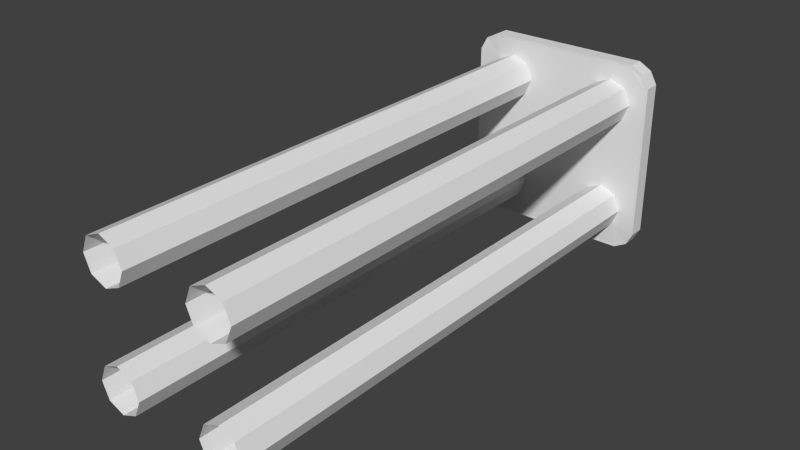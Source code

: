 # Source: pillarlevel.blend  (saved by Blender 2.62.0; exported with 4.5.12 LTS)
import bpy
from mathutils import Matrix  # noqa: F401  (used for matrix-valued properties, if any)

bpy.ops.wm.read_factory_settings(use_empty=True)
scene = bpy.context.scene
scene.name = 'Scene'

# ---- collections
col_collection_1 = bpy.data.collections.new('Collection 1'); scene.collection.children.link(col_collection_1)

# ---- materials (node trees are filled in below, after node groups)
mat_material = bpy.data.materials.new('Material')
mat_material.alpha_threshold = 0.0
mat_material.use_transparent_shadow = False
mat_material.roughness = 0.5
mat_material.line_color = (0.0, 0.0, 0.0, 1.0)

# ---- material node trees

# ---- world
world_world = bpy.data.worlds.new('World'); scene.world = world_world
world_world.color = (0.05088, 0.05088, 0.05088)
world_world.use_sun_shadow = False
world_world.sun_shadow_jitter_overblur = 0.0
world_world.cycles.sampling_method = 'MANUAL'
world_world.cycles.sample_map_resolution = 256

# ---- meshes
me_cube = bpy.data.meshes.new('Cube')
me_cube.from_pydata([(-16.18, -1.957, 16.28), (-16.18, -1.957, -16.28), (16.38, -1.957, -16.28), (16.38, -1.957, 16.28), (-16.18, -0.09655, 16.28), (-16.18, -0.09655, -16.28), (16.38, -0.09654, -16.28), (16.38, -0.09654, 16.28), (-13.9, -2.027, 17.5), (-10.4, -2.027, 17.5), (-6.9, -2.027, 17.5), (-3.4, -2.027, 17.5), (0.09958, -2.027, 17.5), (3.6, -2.027, 17.5), (7.1, -2.027, 17.5), (10.6, -2.027, 17.5), (14.1, -2.027, 17.5), (-13.9, -2.027, -17.5), (-10.4, -2.027, -17.5), (-6.9, -2.027, -17.5), (-3.4, -2.027, -17.5), (0.09958, -2.027, -17.5), (3.6, -2.027, -17.5), (7.1, -2.027, -17.5), (10.6, -2.027, -17.5), (14.1, -2.027, -17.5), (-13.9, -0.02699, 17.5), (-10.4, -0.02699, 17.5), (-6.9, -0.02699, 17.5), (-3.4, -0.02699, 17.5), (0.09958, -0.02699, 17.5), (3.6, -0.02699, 17.5), (7.1, -0.02699, 17.5), (10.6, -0.02699, 17.5), (14.1, -0.02699, 17.5), (-13.9, -0.02699, -17.5), (-10.4, -0.02699, -17.5), (-6.9, -0.02699, -17.5), (-3.4, -0.02699, -17.5), (0.09959, -0.02699, -17.5), (3.6, -0.02698, -17.5), (7.1, -0.02698, -17.5), (10.6, -0.02698, -17.5), (14.1, -0.02698, -17.5), (-17.4, -2.027, 14.0), (-17.4, -2.027, 10.5), (-17.4, -2.027, 7.0), (-17.4, -2.027, 3.5), (-17.4, -2.027, 4.527e-06), (-17.4, -2.027, -3.5), (-17.4, -2.027, -7.0), (-17.4, -2.027, -10.5), (-17.4, -2.027, -14.0), (17.6, -2.027, -14.0), (17.6, -2.027, -10.5), (17.6, -2.027, -7.0), (17.6, -2.027, -3.5), (17.6, -2.027, 9.743e-06), (17.6, -2.027, 3.5), (17.6, -2.027, 7.0), (17.6, -2.027, 10.5), (17.6, -2.027, 14.0), (-17.4, -0.02699, 14.0), (-17.4, -0.02699, 10.5), (-17.4, -0.02699, 7.0), (-17.4, -0.02699, 3.5), (-17.4, -0.02699, -4.755e-06), (-17.4, -0.02699, -3.5), (-17.4, -0.02699, -7.0), (-17.4, -0.02699, -10.5), (-17.4, -0.02699, -14.0), (17.6, -0.02698, -14.0), (17.6, -0.02698, -10.5), (17.6, -0.02698, -7.0), (17.6, -0.02698, -3.5), (17.6, -0.02698, 8.284e-06), (17.6, -0.02698, 3.5), (17.6, -0.02698, 7.0), (17.6, -0.02698, 10.5), (17.6, -0.02699, 14.0), (-13.9, -2.027, 14.0), (-13.9, -2.027, 10.5), (-13.9, -2.027, 7.0), (-13.9, -2.027, 3.5), (-13.9, -2.027, 5.049e-06), (-13.9, -2.027, -3.5), (-13.9, -2.027, -7.0), (-13.9, -2.027, -10.5), (-13.9, -2.027, -14.0), (-10.4, -2.027, 14.0), (-10.4, -2.027, 10.5), (-10.4, -2.027, 7.0), (-10.4, -2.027, 3.5), (-10.4, -2.027, 5.049e-06), (-10.4, -2.027, -3.5), (-10.4, -2.027, -7.0), (-10.4, -2.027, -10.5), (-10.4, -2.027, -14.0), (-6.9, -2.027, 14.0), (-6.9, -2.027, 10.5), (-6.9, -2.027, 7.0), (-6.9, -2.027, 3.5), (-6.9, -2.027, 5.57e-06), (-6.9, -2.027, -3.5), (-6.9, -2.027, -7.0), (-6.9, -2.027, -10.5), (-6.9, -2.027, -14.0), (-3.4, -2.027, 14.0), (-3.4, -2.027, 10.5), (-3.4, -2.027, 7.0), (-3.4, -2.027, 3.5), (-3.4, -2.027, 6.092e-06), (-3.4, -2.027, -3.5), (-3.4, -2.027, -7.0), (-3.4, -2.027, -10.5), (-3.4, -2.027, -14.0), (0.09958, -2.027, 14.0), (0.09958, -2.027, 10.5), (0.09958, -2.027, 7.0), (0.09958, -2.027, 3.5), (0.09958, -2.027, 7.135e-06), (0.09958, -2.027, -3.5), (0.09958, -2.027, -7.0), (0.09958, -2.027, -10.5), (0.09958, -2.027, -14.0), (3.6, -2.027, 14.0), (3.6, -2.027, 10.5), (3.6, -2.027, 7.0), (3.6, -2.027, 3.5), (3.6, -2.027, 8.178e-06), (3.6, -2.027, -3.5), (3.6, -2.027, -7.0), (3.6, -2.027, -10.5), (3.6, -2.027, -14.0), (7.1, -2.027, 14.0), (7.1, -2.027, 10.5), (7.1, -2.027, 7.0), (7.1, -2.027, 3.5), (7.1, -2.027, 8.178e-06), (7.1, -2.027, -3.5), (7.1, -2.027, -7.0), (7.1, -2.027, -10.5), (7.1, -2.027, -14.0), (10.6, -2.027, 14.0), (10.6, -2.027, 10.5), (10.6, -2.027, 7.0), (10.6, -2.027, 3.5), (10.6, -2.027, 8.178e-06), (10.6, -2.027, -3.5), (10.6, -2.027, -7.0), (10.6, -2.027, -10.5), (10.6, -2.027, -14.0), (14.1, -2.027, 14.0), (14.1, -2.027, 10.5), (14.1, -2.027, 7.0), (14.1, -2.027, 3.5), (14.1, -2.027, 8.699e-06), (14.1, -2.027, -3.5), (14.1, -2.027, -7.0), (14.1, -2.027, -10.5), (14.1, -2.027, -14.0), (-13.9, -0.02699, 14.0), (-13.9, -0.02699, 10.5), (-13.9, -0.02699, 7.0), (-13.9, -0.02699, 3.5), (-13.9, -0.02699, -3.19e-06), (-13.9, -0.02699, -3.5), (-13.9, -0.02699, -7.0), (-13.9, -0.02699, -10.5), (-13.9, -0.02699, -14.0), (-10.4, -0.02699, 14.0), (-10.4, -0.02699, 10.5), (-10.4, -0.02699, 7.0), (-10.4, -0.02699, 3.5), (-10.4, -0.02699, -2.669e-06), (-10.4, -0.02699, -3.5), (-10.4, -0.02699, -7.0), (-10.4, -0.02699, -10.5), (-10.4, -0.02699, -14.0), (-6.9, -0.02699, 14.0), (-6.9, -0.02699, 10.5), (-6.9, -0.02699, 7.0), (-6.9, -0.02699, 3.5), (-6.9, -0.02699, -6.105e-08), (-6.9, -0.02699, -3.5), (-6.9, -0.02699, -7.0), (-6.9, -0.02699, -10.5), (-6.9, -0.02699, -14.0), (-3.4, -0.02699, 14.0), (-3.4, -0.02699, 10.5), (-3.4, -0.02699, 7.0), (-3.4, -0.02699, 3.5), (-3.4, -0.02699, 9.82e-07), (-3.4, -0.02699, -3.5), (-3.4, -0.02699, -7.0), (-3.4, -0.02699, -10.5), (-3.4, -0.02699, -14.0), (0.09958, -0.02699, 14.0), (0.09958, -0.02699, 10.5), (0.09958, -0.02699, 7.0), (0.09958, -0.02699, 3.5), (0.09959, -0.02699, 2.025e-06), (0.09959, -0.02699, -3.5), (0.09959, -0.02699, -7.0), (0.09959, -0.02699, -10.5), (0.09959, -0.02699, -14.0), (3.6, -0.02699, 14.0), (3.6, -0.02699, 10.5), (3.6, -0.02699, 7.0), (3.6, -0.02699, -7.0), (3.6, -0.02699, -10.5), (3.6, -0.02699, -14.0), (7.1, -0.02699, 14.0), (7.1, -0.02699, 10.5), (7.1, -0.02699, 7.0), (7.1, -0.02699, -7.0), (7.1, -0.02698, -10.5), (7.1, -0.02698, -14.0), (10.6, -0.02699, 14.0), (10.6, -0.02699, 10.5), (10.6, -0.02699, 7.0), (10.6, -0.02698, -7.0), (10.6, -0.02698, -10.5), (10.6, -0.02698, -14.0), (14.1, -0.02699, 14.0), (14.1, -0.02699, 10.5), (14.1, -0.02699, 7.0), (14.1, -0.02698, 3.5), (14.1, -0.02698, 6.719e-06), (14.1, -0.02698, -3.5), (14.1, -0.02698, -7.0), (14.1, -0.02698, -10.5), (14.1, -0.02698, -14.0), (18.18, 0.005949, 14.46), (18.18, 0.005949, 10.85), (18.18, 0.00595, 7.231), (18.18, 0.00595, 3.615), (18.18, 0.005951, 8.41e-06), (18.18, 0.005951, -3.615), (18.18, 0.005951, -7.231), (18.18, 0.005952, -10.85), (18.18, 0.005952, -14.46), (-17.98, 0.005944, -14.46), (-17.98, 0.005944, -10.85), (-17.98, 0.005944, -7.231), (-17.98, 0.005943, -3.615), (-17.98, 0.005943, -5.058e-06), (-17.98, 0.005942, 3.615), (-17.98, 0.005942, 7.231), (-17.98, 0.005942, 10.85), (-17.98, 0.005941, 14.46), (18.18, -2.06, 14.46), (18.18, -2.06, 10.85), (18.18, -2.06, 7.231), (18.18, -2.06, 3.615), (18.18, -2.06, 9.917e-06), (18.18, -2.06, -3.615), (18.18, -2.06, -7.231), (18.18, -2.06, -10.85), (18.18, -2.06, -14.46), (-17.98, -2.06, -14.46), (-17.98, -2.06, -10.85), (-17.98, -2.06, -7.231), (-17.98, -2.06, -3.615), (-17.98, -2.06, 4.53e-06), (-17.98, -2.06, 3.615), (-17.98, -2.06, 7.231), (-17.98, -2.06, 10.85), (-17.98, -2.06, 14.46), (14.56, 0.005952, -18.08), (10.95, 0.005951, -18.08), (7.33, 0.00595, -18.08), (3.715, 0.005949, -18.08), (0.09959, 0.005949, -18.08), (-3.516, 0.005948, -18.08), (-7.131, 0.005947, -18.08), (-10.75, 0.005946, -18.08), (-14.36, 0.005946, -18.08), (14.56, 0.005948, 18.08), (10.95, 0.005947, 18.08), (7.33, 0.005947, 18.08), (3.715, 0.005946, 18.08), (0.09958, 0.005945, 18.08), (-3.516, 0.005944, 18.08), (-7.131, 0.005943, 18.08), (-10.75, 0.005942, 18.08), (-14.36, 0.005942, 18.08), (14.56, -2.06, -18.08), (10.95, -2.06, -18.08), (7.33, -2.06, -18.08), (3.715, -2.06, -18.08), (0.09958, -2.06, -18.08), (-3.516, -2.06, -18.08), (-7.131, -2.06, -18.08), (-10.75, -2.06, -18.08), (-14.36, -2.06, -18.08), (14.56, -2.06, 18.08), (10.95, -2.06, 18.08), (7.33, -2.06, 18.08), (3.715, -2.06, 18.08), (0.09958, -2.06, 18.08), (-3.516, -2.06, 18.08), (-7.131, -2.06, 18.08), (-10.75, -2.06, 18.08), (-14.36, -2.06, 18.08), (16.92, -0.0659, 16.82), (16.92, -0.0659, -16.82), (-16.72, -0.0659, -16.82), (-16.72, -0.06591, 16.82), (16.92, -1.988, 16.82), (16.92, -1.988, -16.82), (-16.72, -1.988, -16.82), (-16.72, -1.988, 16.82), (-16.72, 0.7523, 16.82), (-14.36, 0.8242, 18.08), (-10.75, 0.8242, 18.08), (-7.131, 0.8242, 18.08), (-3.516, 0.8242, 18.08), (0.09958, 0.8242, 18.08), (3.715, 0.8242, 18.08), (7.33, 0.8242, 18.08), (10.95, 0.8242, 18.08), (14.56, 0.8242, 18.08), (16.92, 0.7523, 16.82), (-16.72, 0.7523, -16.82), (-14.36, 0.8242, -18.08), (-10.75, 0.8242, -18.08), (-7.131, 0.8242, -18.08), (-3.516, 0.8242, -18.08), (0.09959, 0.8242, -18.08), (3.715, 0.8242, -18.08), (7.33, 0.8242, -18.08), (10.95, 0.8242, -18.08), (14.56, 0.8242, -18.08), (16.92, 0.7523, -16.82), (-17.98, 0.8242, 14.46), (-17.98, 0.8242, 10.85), (-17.98, 0.8242, 7.231), (-17.98, 0.8242, 3.615), (-17.98, 0.8242, -5.009e-06), (-17.98, 0.8242, -3.615), (-17.98, 0.8242, -7.231), (-17.98, 0.8242, -10.85), (-17.98, 0.8242, -14.46), (18.18, 0.8242, -14.46), (18.18, 0.8242, -10.85), (18.18, 0.8242, -7.231), (18.18, 0.8242, -3.615), (18.18, 0.8242, 8.459e-06), (18.18, 0.8242, 3.615), (18.18, 0.8242, 7.231), (18.18, 0.8242, 10.85), (18.18, 0.8242, 14.46), (16.38, 0.7217, 16.28), (17.6, 0.7913, 14.0), (17.6, 0.7913, 10.5), (17.6, 0.7913, 7.0), (17.6, 0.7913, 3.5), (17.6, 0.7913, 8.332e-06), (17.6, 0.7913, -3.5), (17.6, 0.7913, -7.0), (17.6, 0.7913, -10.5), (17.6, 0.7913, -14.0), (16.38, 0.7217, -16.28), (-16.18, 0.7217, -16.28), (-17.4, 0.7913, -14.0), (-17.4, 0.7913, -10.5), (-17.4, 0.7913, -7.0), (-17.4, 0.7913, -3.5), (-17.4, 0.7913, -4.707e-06), (-17.4, 0.7913, 3.5), (-17.4, 0.7912, 7.0), (-17.4, 0.7912, 10.5), (-17.4, 0.7912, 14.0), (-16.18, 0.7217, 16.28), (14.1, 0.7913, -17.5), (10.6, 0.7913, -17.5), (7.1, 0.7913, -17.5), (3.6, 0.7913, -17.5), (0.09959, 0.7913, -17.5), (-3.4, 0.7913, -17.5), (-6.9, 0.7913, -17.5), (-10.4, 0.7913, -17.5), (-13.9, 0.7913, -17.5), (14.1, 0.7913, 17.5), (10.6, 0.7913, 17.5), (7.1, 0.7913, 17.5), (3.6, 0.7913, 17.5), (0.09958, 0.7913, 17.5), (-3.4, 0.7913, 17.5), (-6.9, 0.7913, 17.5), (-10.4, 0.7913, 17.5), (-13.9, 0.7912, 17.5), (10.6, -97.81, 14.7), (7.63, -97.81, 13.47), (6.4, -97.81, 10.5), (7.63, -97.81, 7.53), (10.6, -97.81, 6.3), (13.57, -97.81, 7.53), (14.8, -97.81, 10.5), (13.57, -97.81, 13.47), (10.6, -1.444, 14.7), (7.63, -1.444, 13.47), (6.4, -1.444, 10.5), (7.63, -1.444, 7.53), (10.6, -1.444, 6.3), (13.57, -1.444, 7.53), (14.8, -1.444, 10.5), (13.57, -1.444, 13.47), (-7.431, -1.444, 13.47), (-6.2, -1.444, 10.5), (-7.431, -1.444, 7.53), (-10.4, -1.444, 6.3), (-13.37, -1.444, 7.53), (-14.6, -1.444, 10.5), (-13.37, -1.444, 13.47), (-10.4, -1.444, 14.7), (-7.431, -97.81, 13.47), (-6.2, -97.81, 10.5), (-7.431, -97.81, 7.53), (-10.4, -97.81, 6.3), (-13.37, -97.81, 7.53), (-14.6, -97.81, 10.5), (-13.37, -97.81, 13.47), (-10.4, -97.81, 14.7), (-10.4, -97.81, -6.3), (-13.37, -97.81, -7.53), (-14.6, -97.81, -10.5), (-13.37, -97.81, -13.47), (-10.4, -97.81, -14.7), (-7.431, -97.81, -13.47), (-6.2, -97.81, -10.5), (-7.431, -97.81, -7.53), (-10.4, -1.444, -6.3), (-13.37, -1.444, -7.53), (-14.6, -1.444, -10.5), (-13.37, -1.444, -13.47), (-10.4, -1.444, -14.7), (-7.431, -1.444, -13.47), (-6.2, -1.444, -10.5), (-7.431, -1.444, -7.53), (13.57, -1.444, -7.53), (14.8, -1.444, -10.5), (13.57, -1.444, -13.47), (10.6, -1.444, -14.7), (7.63, -1.444, -13.47), (6.4, -1.444, -10.5), (7.63, -1.444, -7.53), (10.6, -1.444, -6.3), (13.57, -97.81, -7.53), (14.8, -97.81, -10.5), (13.57, -97.81, -13.47), (10.6, -97.81, -14.7), (7.63, -97.81, -13.47), (6.4, -97.81, -10.5), (7.63, -97.81, -7.53), (10.6, -97.81, -6.3), (13.83, 0.002671, -6.726), (13.83, 0.002671, -3.363), (13.83, 0.002671, 6.644e-06), (13.83, 0.00267, 3.363), (13.83, 0.00267, 6.726), (10.59, 0.002671, -6.726), (10.59, 0.00267, -3.363), (10.59, 0.00267, 5.641e-06), (10.59, 0.00267, 3.363), (10.59, 0.002669, 6.726), (7.1, 0.00267, -6.726), (7.1, 0.00267, -3.363), (7.1, 0.002669, 4.639e-06), (7.1, 0.002669, 3.363), (7.1, 0.002668, 6.726), (3.737, 0.002669, -6.726), (3.737, 0.002669, -3.363), (3.737, 0.002668, 3.136e-06), (3.737, 0.002668, 3.363), (3.737, 0.002668, 6.726), (0.374, 0.002668, -6.726), (0.374, 0.002668, -3.363), (0.374, 0.002668, 2.134e-06), (0.374, 0.002667, 3.363), (0.374, 0.002667, 6.726), (10.58, -0.07462, -11.11), (11.01, -0.07462, -10.93), (11.19, -0.07462, -10.49), (11.01, -0.07462, -10.05), (10.58, -0.07462, -9.873), (10.14, -0.07462, -10.05), (9.959, -0.07462, -10.49), (10.14, -0.07462, -10.93), (10.58, 0.5424, -11.38), (11.2, 0.5424, -11.12), (11.46, 0.5424, -10.49), (11.2, 0.5424, -9.864), (10.58, 0.5424, -9.604), (9.95, 0.5424, -9.864), (9.691, 0.5424, -10.49), (9.95, 0.5424, -11.12), (10.58, -0.07462, -10.49), (10.58, 0.5424, -10.49), (-10.42, 0.5424, -10.49), (-10.42, -0.07462, -10.49), (-11.05, 0.5424, -11.12), (-11.31, 0.5424, -10.49), (-11.05, 0.5424, -9.864), (-10.42, 0.5424, -9.604), (-9.797, 0.5424, -9.864), (-9.538, 0.5424, -10.49), (-9.797, 0.5424, -11.12), (-10.42, 0.5424, -11.38), (-10.86, -0.07462, -10.93), (-11.04, -0.07462, -10.49), (-10.86, -0.07462, -10.05), (-10.42, -0.07462, -9.873), (-9.987, -0.07462, -10.05), (-9.806, -0.07462, -10.49), (-9.987, -0.07462, -10.93), (-10.42, -0.07462, -11.11), (-10.42, -0.07462, 9.897), (-9.987, -0.07462, 10.08), (-9.806, -0.07462, 10.51), (-9.987, -0.07462, 10.95), (-10.42, -0.07462, 11.13), (-10.86, -0.07462, 10.95), (-11.04, -0.07462, 10.51), (-10.86, -0.07462, 10.08), (-10.42, 0.5424, 9.628), (-9.797, 0.5424, 9.887), (-9.538, 0.5424, 10.51), (-9.797, 0.5424, 11.14), (-10.42, 0.5424, 11.4), (-11.05, 0.5424, 11.14), (-11.31, 0.5424, 10.51), (-11.05, 0.5424, 9.887), (-10.42, -0.07462, 10.51), (-10.42, 0.5424, 10.51), (10.58, 0.5424, 10.51), (10.58, -0.07462, 10.51), (9.95, 0.5424, 9.887), (9.691, 0.5424, 10.51), (9.95, 0.5424, 11.14), (10.58, 0.5424, 11.4), (11.2, 0.5424, 11.14), (11.46, 0.5424, 10.51), (11.2, 0.5424, 9.887), (10.58, 0.5424, 9.628), (10.14, -0.07462, 10.08), (9.959, -0.07462, 10.51), (10.14, -0.07462, 10.95), (10.58, -0.07462, 11.13), (11.01, -0.07462, 10.95), (11.19, -0.07462, 10.51), (11.01, -0.07462, 10.08), (10.58, -0.07462, 9.897)], [], [(17, 88, 52, 1), (88, 87, 51, 52), (87, 86, 50, 51), (86, 85, 49, 50), (85, 84, 48, 49), (84, 83, 47, 48), (83, 82, 46, 47), (82, 81, 45, 46), (81, 80, 44, 45), (0, 44, 80, 8), (18, 97, 88, 17), (97, 96, 87, 88), (96, 95, 86, 87), (95, 94, 85, 86), (94, 93, 84, 85), (93, 92, 83, 84), (92, 91, 82, 83), (91, 90, 81, 82), (90, 89, 80, 81), (89, 9, 8, 80), (19, 106, 97, 18), (106, 105, 96, 97), (105, 104, 95, 96), (104, 103, 94, 95), (103, 102, 93, 94), (102, 101, 92, 93), (101, 100, 91, 92), (100, 99, 90, 91), (99, 98, 89, 90), (98, 10, 9, 89), (20, 115, 106, 19), (115, 114, 105, 106), (114, 113, 104, 105), (113, 112, 103, 104), (112, 111, 102, 103), (111, 110, 101, 102), (110, 109, 100, 101), (109, 108, 99, 100), (108, 107, 98, 99), (107, 11, 10, 98), (21, 124, 115, 20), (124, 123, 114, 115), (123, 122, 113, 114), (122, 121, 112, 113), (121, 120, 111, 112), (120, 119, 110, 111), (119, 118, 109, 110), (118, 117, 108, 109), (117, 116, 107, 108), (116, 12, 11, 107), (22, 133, 124, 21), (133, 132, 123, 124), (132, 131, 122, 123), (131, 130, 121, 122), (130, 129, 120, 121), (129, 128, 119, 120), (128, 127, 118, 119), (127, 126, 117, 118), (126, 125, 116, 117), (125, 13, 12, 116), (23, 142, 133, 22), (142, 141, 132, 133), (141, 140, 131, 132), (140, 139, 130, 131), (139, 138, 129, 130), (138, 137, 128, 129), (137, 136, 127, 128), (136, 135, 126, 127), (135, 134, 125, 126), (134, 14, 13, 125), (24, 151, 142, 23), (151, 150, 141, 142), (150, 149, 140, 141), (149, 148, 139, 140), (148, 147, 138, 139), (147, 146, 137, 138), (146, 145, 136, 137), (145, 144, 135, 136), (144, 143, 134, 135), (143, 15, 14, 134), (25, 160, 151, 24), (160, 159, 150, 151), (159, 158, 149, 150), (158, 157, 148, 149), (157, 156, 147, 148), (156, 155, 146, 147), (155, 154, 145, 146), (154, 153, 144, 145), (153, 152, 143, 144), (152, 16, 15, 143), (2, 53, 160, 25), (53, 54, 159, 160), (54, 55, 158, 159), (55, 56, 157, 158), (56, 57, 156, 157), (57, 58, 155, 156), (58, 59, 154, 155), (59, 60, 153, 154), (60, 61, 152, 153), (61, 3, 16, 152), (26, 161, 62, 4), (161, 162, 63, 62), (162, 163, 64, 63), (163, 164, 65, 64), (164, 165, 66, 65), (165, 166, 67, 66), (166, 167, 68, 67), (167, 168, 69, 68), (168, 169, 70, 69), (169, 35, 5, 70), (27, 170, 161, 26), (170, 171, 162, 161), (171, 172, 163, 162), (172, 173, 164, 163), (173, 174, 165, 164), (174, 175, 166, 165), (175, 176, 167, 166), (176, 177, 168, 167), (177, 178, 169, 168), (178, 36, 35, 169), (28, 179, 170, 27), (179, 180, 171, 170), (180, 181, 172, 171), (181, 182, 173, 172), (182, 183, 174, 173), (183, 184, 175, 174), (184, 185, 176, 175), (185, 186, 177, 176), (186, 187, 178, 177), (187, 37, 36, 178), (29, 188, 179, 28), (188, 189, 180, 179), (189, 190, 181, 180), (190, 191, 182, 181), (191, 192, 183, 182), (192, 193, 184, 183), (193, 194, 185, 184), (194, 195, 186, 185), (195, 196, 187, 186), (196, 38, 37, 187), (30, 197, 188, 29), (197, 198, 189, 188), (198, 199, 190, 189), (199, 200, 191, 190), (200, 201, 192, 191), (201, 202, 193, 192), (202, 203, 194, 193), (203, 204, 195, 194), (204, 205, 196, 195), (205, 39, 38, 196), (31, 206, 197, 30), (206, 207, 198, 197), (207, 208, 199, 198), (209, 210, 204, 203), (210, 211, 205, 204), (211, 40, 39, 205), (32, 212, 206, 31), (212, 213, 207, 206), (213, 214, 208, 207), (215, 216, 210, 209), (216, 217, 211, 210), (217, 41, 40, 211), (33, 218, 212, 32), (218, 219, 213, 212), (219, 220, 214, 213), (221, 222, 216, 215), (222, 223, 217, 216), (223, 42, 41, 217), (34, 224, 218, 33), (224, 225, 219, 218), (225, 226, 220, 219), (230, 231, 222, 221), (231, 232, 223, 222), (232, 43, 42, 223), (7, 79, 224, 34), (79, 78, 225, 224), (78, 77, 226, 225), (77, 76, 227, 226), (76, 75, 228, 227), (75, 74, 229, 228), (74, 73, 230, 229), (73, 72, 231, 230), (72, 71, 232, 231), (71, 6, 43, 232), (3, 61, 251, 309), (61, 60, 252, 251), (60, 59, 253, 252), (59, 58, 254, 253), (58, 57, 255, 254), (57, 56, 256, 255), (56, 55, 257, 256), (55, 54, 258, 257), (54, 53, 259, 258), (53, 2, 310, 259), (1, 52, 260, 311), (52, 51, 261, 260), (51, 50, 262, 261), (50, 49, 263, 262), (49, 48, 264, 263), (48, 47, 265, 264), (47, 46, 266, 265), (46, 45, 267, 266), (45, 44, 268, 267), (44, 0, 312, 268), (2, 25, 287, 310), (25, 24, 288, 287), (24, 23, 289, 288), (23, 22, 290, 289), (22, 21, 291, 290), (21, 20, 292, 291), (20, 19, 293, 292), (19, 18, 294, 293), (18, 17, 295, 294), (17, 1, 311, 295), (16, 3, 309, 296), (15, 16, 296, 297), (14, 15, 297, 298), (13, 14, 298, 299), (12, 13, 299, 300), (11, 12, 300, 301), (10, 11, 301, 302), (9, 10, 302, 303), (8, 9, 303, 304), (0, 8, 304, 312), (307, 277, 295, 311), (277, 276, 294, 295), (276, 275, 293, 294), (275, 274, 292, 293), (274, 273, 291, 292), (273, 272, 290, 291), (272, 271, 289, 290), (271, 270, 288, 289), (270, 269, 287, 288), (269, 306, 310, 287), (312, 304, 286, 308), (304, 303, 285, 286), (303, 302, 284, 285), (302, 301, 283, 284), (301, 300, 282, 283), (300, 299, 281, 282), (299, 298, 280, 281), (298, 297, 279, 280), (297, 296, 278, 279), (296, 309, 305, 278), (308, 250, 268, 312), (250, 249, 267, 268), (249, 248, 266, 267), (248, 247, 265, 266), (247, 246, 264, 265), (246, 245, 263, 264), (245, 244, 262, 263), (244, 243, 261, 262), (243, 242, 260, 261), (242, 307, 311, 260), (306, 241, 259, 310), (241, 240, 258, 259), (240, 239, 257, 258), (239, 238, 256, 257), (238, 237, 255, 256), (237, 236, 254, 255), (236, 235, 253, 254), (235, 234, 252, 253), (234, 233, 251, 252), (233, 305, 309, 251), (308, 286, 314, 313), (286, 285, 315, 314), (285, 284, 316, 315), (284, 283, 317, 316), (283, 282, 318, 317), (282, 281, 319, 318), (281, 280, 320, 319), (280, 279, 321, 320), (279, 278, 322, 321), (278, 305, 323, 322), (277, 307, 324, 325), (276, 277, 325, 326), (275, 276, 326, 327), (274, 275, 327, 328), (273, 274, 328, 329), (272, 273, 329, 330), (271, 272, 330, 331), (270, 271, 331, 332), (269, 270, 332, 333), (306, 269, 333, 334), (250, 308, 313, 335), (249, 250, 335, 336), (248, 249, 336, 337), (247, 248, 337, 338), (246, 247, 338, 339), (245, 246, 339, 340), (244, 245, 340, 341), (243, 244, 341, 342), (242, 243, 342, 343), (307, 242, 343, 324), (241, 306, 334, 344), (240, 241, 344, 345), (239, 240, 345, 346), (238, 239, 346, 347), (237, 238, 347, 348), (236, 237, 348, 349), (235, 236, 349, 350), (234, 235, 350, 351), (233, 234, 351, 352), (305, 233, 352, 323), (79, 7, 353, 354), (78, 79, 354, 355), (77, 78, 355, 356), (76, 77, 356, 357), (75, 76, 357, 358), (74, 75, 358, 359), (73, 74, 359, 360), (72, 73, 360, 361), (71, 72, 361, 362), (6, 71, 362, 363), (70, 5, 364, 365), (69, 70, 365, 366), (68, 69, 366, 367), (67, 68, 367, 368), (66, 67, 368, 369), (65, 66, 369, 370), (64, 65, 370, 371), (63, 64, 371, 372), (62, 63, 372, 373), (4, 62, 373, 374), (43, 6, 363, 375), (42, 43, 375, 376), (41, 42, 376, 377), (40, 41, 377, 378), (39, 40, 378, 379), (38, 39, 379, 380), (37, 38, 380, 381), (36, 37, 381, 382), (35, 36, 382, 383), (5, 35, 383, 364), (7, 34, 384, 353), (34, 33, 385, 384), (33, 32, 386, 385), (32, 31, 387, 386), (31, 30, 388, 387), (30, 29, 389, 388), (29, 28, 390, 389), (28, 27, 391, 390), (27, 26, 392, 391), (26, 4, 374, 392), (392, 374, 313, 314), (391, 392, 314, 315), (390, 391, 315, 316), (389, 390, 316, 317), (388, 389, 317, 318), (387, 388, 318, 319), (386, 387, 319, 320), (385, 386, 320, 321), (384, 385, 321, 322), (353, 384, 322, 323), (364, 383, 325, 324), (383, 382, 326, 325), (382, 381, 327, 326), (381, 380, 328, 327), (380, 379, 329, 328), (379, 378, 330, 329), (378, 377, 331, 330), (377, 376, 332, 331), (376, 375, 333, 332), (375, 363, 334, 333), (374, 373, 335, 313), (373, 372, 336, 335), (372, 371, 337, 336), (371, 370, 338, 337), (370, 369, 339, 338), (369, 368, 340, 339), (368, 367, 341, 340), (367, 366, 342, 341), (366, 365, 343, 342), (365, 364, 324, 343), (363, 362, 344, 334), (362, 361, 345, 344), (361, 360, 346, 345), (360, 359, 347, 346), (359, 358, 348, 347), (358, 357, 349, 348), (357, 356, 350, 349), (356, 355, 351, 350), (355, 354, 352, 351), (354, 353, 323, 352), (393, 401, 402, 394), (394, 402, 403, 395), (395, 403, 404, 396), (396, 404, 405, 397), (397, 405, 406, 398), (398, 406, 407, 399), (399, 407, 408, 400), (400, 408, 401, 393), (417, 409, 416, 424), (418, 410, 409, 417), (419, 411, 410, 418), (420, 412, 411, 419), (421, 413, 412, 420), (422, 414, 413, 421), (423, 415, 414, 422), (424, 416, 415, 423), (425, 433, 434, 426), (426, 434, 435, 427), (427, 435, 436, 428), (428, 436, 437, 429), (429, 437, 438, 430), (430, 438, 439, 431), (431, 439, 440, 432), (432, 440, 433, 425), (449, 441, 448, 456), (450, 442, 441, 449), (451, 443, 442, 450), (452, 444, 443, 451), (453, 445, 444, 452), (454, 446, 445, 453), (455, 447, 446, 454), (456, 448, 447, 455), (230, 221, 462, 457), (220, 226, 461, 466), (221, 215, 467, 462), (214, 220, 466, 471), (215, 209, 472, 467), (208, 214, 471, 476), (209, 203, 477, 472), (199, 208, 476, 481), (229, 230, 457, 458), (228, 229, 458, 459), (227, 228, 459, 460), (226, 227, 460, 461), (203, 202, 478, 477), (202, 201, 479, 478), (201, 200, 480, 479), (200, 199, 481, 480), (476, 475, 480, 481), (475, 474, 479, 480), (474, 473, 478, 479), (473, 472, 477, 478), (471, 470, 475, 476), (470, 469, 474, 475), (469, 468, 473, 474), (468, 467, 472, 473), (466, 465, 470, 471), (465, 464, 469, 470), (464, 463, 468, 469), (463, 462, 467, 468), (461, 460, 465, 466), (460, 459, 464, 465), (459, 458, 463, 464), (458, 457, 462, 463), (498, 482, 483), (499, 491, 490), (498, 483, 484), (499, 492, 491), (498, 484, 485), (499, 493, 492), (498, 485, 486), (499, 494, 493), (498, 486, 487), (499, 495, 494), (498, 487, 488), (499, 496, 495), (498, 488, 489), (499, 497, 496), (498, 489, 482), (499, 490, 497), (482, 490, 491, 483), (483, 491, 492, 484), (484, 492, 493, 485), (485, 493, 494, 486), (486, 494, 495, 487), (487, 495, 496, 488), (488, 496, 497, 489), (489, 497, 490, 482), (510, 502, 509, 517), (511, 503, 502, 510), (512, 504, 503, 511), (513, 505, 504, 512), (514, 506, 505, 513), (515, 507, 506, 514), (516, 508, 507, 515), (517, 509, 508, 516), (500, 509, 502), (501, 510, 517), (500, 502, 503), (501, 511, 510), (500, 503, 504), (501, 512, 511), (500, 504, 505), (501, 513, 512), (500, 505, 506), (501, 514, 513), (500, 506, 507), (501, 515, 514), (500, 507, 508), (501, 516, 515), (500, 508, 509), (501, 517, 516), (534, 518, 519), (535, 527, 526), (534, 519, 520), (535, 528, 527), (534, 520, 521), (535, 529, 528), (534, 521, 522), (535, 530, 529), (534, 522, 523), (535, 531, 530), (534, 523, 524), (535, 532, 531), (534, 524, 525), (535, 533, 532), (534, 525, 518), (535, 526, 533), (518, 526, 527, 519), (519, 527, 528, 520), (520, 528, 529, 521), (521, 529, 530, 522), (522, 530, 531, 523), (523, 531, 532, 524), (524, 532, 533, 525), (525, 533, 526, 518), (546, 538, 545, 553), (547, 539, 538, 546), (548, 540, 539, 547), (549, 541, 540, 548), (550, 542, 541, 549), (551, 543, 542, 550), (552, 544, 543, 551), (553, 545, 544, 552), (536, 545, 538), (537, 546, 553), (536, 538, 539), (537, 547, 546), (536, 539, 540), (537, 548, 547), (536, 540, 541), (537, 549, 548), (536, 541, 542), (537, 550, 549), (536, 542, 543), (537, 551, 550), (536, 543, 544), (537, 552, 551), (536, 544, 545), (537, 553, 552)])
_uv = me_cube.uv_layers.new(name='UVMap')
_uv.uv.foreach_set('vector', [-5.96e-08, 1.0, 0.0, -5.96e-08, 1.0, 0.0, 1.0, 1.0, -5.96e-08, 1.0, 0.0, -5.96e-08, 1.0, 0.0, 1.0, 1.0, -5.96e-08, 1.0, 0.0, -5.96e-08, 1.0, 0.0, 1.0, 1.0, -5.96e-08, 1.0, 0.0, -5.96e-08, 1.0, 0.0, 1.0, 1.0, -5.96e-08, 1.0, 0.0, -5.96e-08, 1.0, 0.0, 1.0, 1.0, -5.96e-08, 1.0, 0.0, -5.96e-08, 1.0, 0.0, 1.0, 1.0, -5.96e-08, 1.0, 0.0, -5.96e-08, 1.0, 0.0, 1.0, 1.0, -5.96e-08, 1.0, 0.0, -5.96e-08, 1.0, 0.0, 1.0, 1.0, -5.96e-08, 1.0, 0.0, -5.96e-08, 1.0, 0.0, 1.0, 1.0, -5.96e-08, 1.0, 0.0, -5.96e-08, 1.0, 0.0, 1.0, 1.0, -5.96e-08, 1.0, 0.0, -5.96e-08, 1.0, 0.0, 1.0, 1.0, -5.96e-08, 1.0, 0.0, -5.96e-08, 1.0, 0.0, 1.0, 1.0, -5.96e-08, 1.0, 0.0, -5.96e-08, 1.0, 0.0, 1.0, 1.0, -5.96e-08, 1.0, 0.0, -5.96e-08, 1.0, 0.0, 1.0, 1.0, -5.96e-08, 1.0, 0.0, -5.96e-08, 1.0, 0.0, 1.0, 1.0, -5.96e-08, 1.0, 0.0, -5.96e-08, 1.0, 0.0, 1.0, 1.0, -5.96e-08, 1.0, 0.0, -5.96e-08, 1.0, 0.0, 1.0, 1.0, -5.96e-08, 1.0, 0.0, -5.96e-08, 1.0, 0.0, 1.0, 1.0, -5.96e-08, 1.0, 0.0, -5.96e-08, 1.0, 0.0, 1.0, 1.0, -5.96e-08, 1.0, 0.0, -5.96e-08, 1.0, 0.0, 1.0, 1.0, -5.96e-08, 1.0, 0.0, -5.96e-08, 1.0, 0.0, 1.0, 1.0, -5.96e-08, 1.0, 0.0, -5.96e-08, 1.0, 0.0, 1.0, 1.0, -5.96e-08, 1.0, 0.0, -5.96e-08, 1.0, 0.0, 1.0, 1.0, -5.96e-08, 1.0, 0.0, -5.96e-08, 1.0, 0.0, 1.0, 1.0, -5.96e-08, 1.0, 0.0, -5.96e-08, 1.0, 0.0, 1.0, 1.0, -5.96e-08, 1.0, 0.0, -5.96e-08, 1.0, 0.0, 1.0, 1.0, -5.96e-08, 1.0, 0.0, -5.96e-08, 1.0, 0.0, 1.0, 1.0, -5.96e-08, 1.0, 0.0, -5.96e-08, 1.0, 0.0, 1.0, 1.0, -5.96e-08, 1.0, 0.0, -5.96e-08, 1.0, 0.0, 1.0, 1.0, -5.96e-08, 1.0, 0.0, -5.96e-08, 1.0, 0.0, 1.0, 1.0, -5.96e-08, 1.0, 0.0, -5.96e-08, 1.0, 0.0, 1.0, 1.0, -5.96e-08, 1.0, 0.0, -5.96e-08, 1.0, 0.0, 1.0, 1.0, -5.96e-08, 1.0, 0.0, -5.96e-08, 1.0, 0.0, 1.0, 1.0, -5.96e-08, 1.0, 0.0, -5.96e-08, 1.0, 0.0, 1.0, 1.0, -5.96e-08, 1.0, 0.0, -5.96e-08, 1.0, 0.0, 1.0, 1.0, -5.96e-08, 1.0, 0.0, -5.96e-08, 1.0, 0.0, 1.0, 1.0, -5.96e-08, 1.0, 0.0, -5.96e-08, 1.0, 0.0, 1.0, 1.0, -5.96e-08, 1.0, 0.0, -5.96e-08, 1.0, 0.0, 1.0, 1.0, -5.96e-08, 1.0, 0.0, -5.96e-08, 1.0, 0.0, 1.0, 1.0, -5.96e-08, 1.0, 0.0, -5.96e-08, 1.0, 0.0, 1.0, 1.0, -5.96e-08, 1.0, 0.0, -5.96e-08, 1.0, 0.0, 1.0, 1.0, -5.96e-08, 1.0, 0.0, -5.96e-08, 1.0, 0.0, 1.0, 1.0, -5.96e-08, 1.0, 0.0, -5.96e-08, 1.0, 0.0, 1.0, 1.0, -5.96e-08, 1.0, 0.0, -5.96e-08, 1.0, 0.0, 1.0, 1.0, -5.96e-08, 1.0, 0.0, -5.96e-08, 1.0, 0.0, 1.0, 1.0, -5.96e-08, 1.0, 0.0, -5.96e-08, 1.0, 0.0, 1.0, 1.0, -5.96e-08, 1.0, 0.0, -5.96e-08, 1.0, 0.0, 1.0, 1.0, -5.96e-08, 1.0, 0.0, -5.96e-08, 1.0, 0.0, 1.0, 1.0, -5.96e-08, 1.0, 0.0, -5.96e-08, 1.0, 0.0, 1.0, 1.0, -5.96e-08, 1.0, 0.0, -5.96e-08, 1.0, 0.0, 1.0, 1.0, -5.96e-08, 1.0, 0.0, -5.96e-08, 1.0, 0.0, 1.0, 1.0, -5.96e-08, 1.0, 0.0, -5.96e-08, 1.0, 0.0, 1.0, 1.0, -5.96e-08, 1.0, 0.0, -5.96e-08, 1.0, 0.0, 1.0, 1.0, -5.96e-08, 1.0, 0.0, -5.96e-08, 1.0, 0.0, 1.0, 1.0, -5.96e-08, 1.0, 0.0, -5.96e-08, 1.0, 0.0, 1.0, 1.0, -5.96e-08, 1.0, 0.0, -5.96e-08, 1.0, 0.0, 1.0, 1.0, -5.96e-08, 1.0, 0.0, -5.96e-08, 1.0, 0.0, 1.0, 1.0, -5.96e-08, 1.0, 0.0, -5.96e-08, 1.0, 0.0, 1.0, 1.0, -5.96e-08, 1.0, 0.0, -5.96e-08, 1.0, 0.0, 1.0, 1.0, -5.96e-08, 1.0, 0.0, -5.96e-08, 1.0, 0.0, 1.0, 1.0, -5.96e-08, 1.0, 0.0, -5.96e-08, 1.0, 0.0, 1.0, 1.0, -5.96e-08, 1.0, 0.0, -5.96e-08, 1.0, 0.0, 1.0, 1.0, -5.96e-08, 1.0, 0.0, -5.96e-08, 1.0, 0.0, 1.0, 1.0, -5.96e-08, 1.0, 0.0, -5.96e-08, 1.0, 0.0, 1.0, 1.0, -5.96e-08, 1.0, 0.0, -5.96e-08, 1.0, 0.0, 1.0, 1.0, -5.96e-08, 1.0, 0.0, -5.96e-08, 1.0, 0.0, 1.0, 1.0, -5.96e-08, 1.0, 0.0, -5.96e-08, 1.0, 0.0, 1.0, 1.0, -5.96e-08, 1.0, 0.0, -5.96e-08, 1.0, 0.0, 1.0, 1.0, -5.96e-08, 1.0, 0.0, -5.96e-08, 1.0, 0.0, 1.0, 1.0, -5.96e-08, 1.0, 0.0, -5.96e-08, 1.0, 0.0, 1.0, 1.0, -5.96e-08, 1.0, 0.0, -5.96e-08, 1.0, 0.0, 1.0, 1.0, -5.96e-08, 1.0, 0.0, -5.96e-08, 1.0, 0.0, 1.0, 1.0, -5.96e-08, 1.0, 0.0, -5.96e-08, 1.0, 0.0, 1.0, 1.0, -5.96e-08, 1.0, 0.0, -5.96e-08, 1.0, 0.0, 1.0, 1.0, -5.96e-08, 1.0, 0.0, -5.96e-08, 1.0, 0.0, 1.0, 1.0, -5.96e-08, 1.0, 0.0, -5.96e-08, 1.0, 0.0, 1.0, 1.0, -5.96e-08, 1.0, 0.0, -5.96e-08, 1.0, 0.0, 1.0, 1.0, -5.96e-08, 1.0, 0.0, -5.96e-08, 1.0, 0.0, 1.0, 1.0, -5.96e-08, 1.0, 0.0, -5.96e-08, 1.0, 0.0, 1.0, 1.0, -5.96e-08, 1.0, 0.0, -5.96e-08, 1.0, 0.0, 1.0, 1.0, -5.96e-08, 1.0, 0.0, -5.96e-08, 1.0, 0.0, 1.0, 1.0, -5.96e-08, 1.0, 0.0, -5.96e-08, 1.0, 0.0, 1.0, 1.0, -5.96e-08, 1.0, 0.0, -5.96e-08, 1.0, 0.0, 1.0, 1.0, -5.96e-08, 1.0, 0.0, -5.96e-08, 1.0, 0.0, 1.0, 1.0, -5.96e-08, 1.0, 0.0, -5.96e-08, 1.0, 0.0, 1.0, 1.0, -5.96e-08, 1.0, 0.0, -5.96e-08, 1.0, 0.0, 1.0, 1.0, -5.96e-08, 1.0, 0.0, -5.96e-08, 1.0, 0.0, 1.0, 1.0, -5.96e-08, 1.0, 0.0, -5.96e-08, 1.0, 0.0, 1.0, 1.0, -5.96e-08, 1.0, 0.0, -5.96e-08, 1.0, 0.0, 1.0, 1.0, -5.96e-08, 1.0, 0.0, -5.96e-08, 1.0, 0.0, 1.0, 1.0, -5.96e-08, 1.0, 0.0, -5.96e-08, 1.0, 0.0, 1.0, 1.0, -5.96e-08, 1.0, 0.0, -5.96e-08, 1.0, 0.0, 1.0, 1.0, -5.96e-08, 1.0, 0.0, -5.96e-08, 1.0, 0.0, 1.0, 1.0, -5.96e-08, 1.0, 0.0, -5.96e-08, 1.0, 0.0, 1.0, 1.0, -5.96e-08, 1.0, 0.0, -5.96e-08, 1.0, 0.0, 1.0, 1.0, -5.96e-08, 1.0, 0.0, -5.96e-08, 1.0, 0.0, 1.0, 1.0, -5.96e-08, 1.0, 0.0, -5.96e-08, 1.0, 0.0, 1.0, 1.0, -5.96e-08, 1.0, 0.0, -5.96e-08, 1.0, 0.0, 1.0, 1.0, -5.96e-08, 1.0, 0.0, -5.96e-08, 1.0, 0.0, 1.0, 1.0, -5.96e-08, 1.0, 0.0, -5.96e-08, 1.0, 0.0, 1.0, 1.0, -0.001534, 1.002, 0.001534, 0.001534, 1.002, 0.004489, 0.6519, 0.6558, -5.96e-08, 1.0, 0.0, -5.96e-08, 1.0, 0.0, 1.0, 1.0, -5.96e-08, 1.0, 0.0, -5.96e-08, 1.0, 0.0, 1.0, 1.0, -5.96e-08, 1.0, 0.0, -5.96e-08, 1.0, 0.0, 1.0, 1.0, -5.96e-08, 1.0, 0.0, -5.96e-08, 1.0, 0.0, 1.0, 1.0, -5.96e-08, 1.0, 0.0, -5.96e-08, 1.0, 0.0, 1.0, 1.0, -5.96e-08, 1.0, 0.0, -5.96e-08, 1.0, 0.0, 1.0, 1.0, -5.96e-08, 1.0, 0.0, -5.96e-08, 1.0, 0.0, 1.0, 1.0, -5.96e-08, 1.0, 0.0, -5.96e-08, 1.0, 0.0, 1.0, 1.0, 0.001536, 1.002, -0.001534, 0.001534, 0.6519, 0.3472, 1.002, 0.9986, -5.96e-08, 1.0, 0.0, -5.96e-08, 1.0, 0.0, 1.0, 1.0, -5.96e-08, 1.0, 0.0, -5.96e-08, 1.0, 0.0, 1.0, 1.0, -5.96e-08, 1.0, 0.0, -5.96e-08, 1.0, 0.0, 1.0, 1.0, -5.96e-08, 1.0, 0.0, -5.96e-08, 1.0, 0.0, 1.0, 1.0, -5.96e-08, 1.0, 0.0, -5.96e-08, 1.0, 0.0, 1.0, 1.0, -5.96e-08, 1.0, 0.0, -5.96e-08, 1.0, 0.0, 1.0, 1.0, -5.96e-08, 1.0, 0.0, -5.96e-08, 1.0, 0.0, 1.0, 1.0, -5.96e-08, 1.0, 0.0, -5.96e-08, 1.0, 0.0, 1.0, 1.0, -5.96e-08, 1.0, 0.0, -5.96e-08, 1.0, 0.0, 1.0, 1.0, -5.96e-08, 1.0, 0.0, -5.96e-08, 1.0, 0.0, 1.0, 1.0, -5.96e-08, 1.0, 0.0, -5.96e-08, 1.0, 0.0, 1.0, 1.0, -5.96e-08, 1.0, 0.0, -5.96e-08, 1.0, 0.0, 1.0, 1.0, -5.96e-08, 1.0, 0.0, -5.96e-08, 1.0, 0.0, 1.0, 1.0, -5.96e-08, 1.0, 0.0, -5.96e-08, 1.0, 0.0, 1.0, 1.0, -5.96e-08, 1.0, 0.0, -5.96e-08, 1.0, 0.0, 1.0, 1.0, -5.96e-08, 1.0, 0.0, -5.96e-08, 1.0, 0.0, 1.0, 1.0, -5.96e-08, 1.0, 0.0, -5.96e-08, 1.0, 0.0, 1.0, 1.0, -5.96e-08, 1.0, 0.0, -5.96e-08, 1.0, 0.0, 1.0, 1.0, -5.96e-08, 1.0, 0.0, -5.96e-08, 1.0, 0.0, 1.0, 1.0, -5.96e-08, 1.0, 0.0, -5.96e-08, 1.0, 0.0, 1.0, 1.0, -5.96e-08, 1.0, 0.0, -5.96e-08, 1.0, 0.0, 1.0, 1.0, -5.96e-08, 1.0, 0.0, -5.96e-08, 1.0, 0.0, 1.0, 1.0, -5.96e-08, 1.0, 0.0, -5.96e-08, 1.0, 0.0, 1.0, 1.0, -5.96e-08, 1.0, 0.0, -5.96e-08, 1.0, 0.0, 1.0, 1.0, -5.96e-08, 1.0, 0.0, -5.96e-08, 1.0, 0.0, 1.0, 1.0, -5.96e-08, 1.0, 0.0, -5.96e-08, 1.0, 0.0, 1.0, 1.0, -5.96e-08, 1.0, 0.0, -5.96e-08, 1.0, 0.0, 1.0, 1.0, -5.96e-08, 1.0, 0.0, -5.96e-08, 1.0, 0.0, 1.0, 1.0, -5.96e-08, 1.0, 0.0, -5.96e-08, 1.0, 0.0, 1.0, 1.0, -5.96e-08, 1.0, 0.0, -5.96e-08, 1.0, 0.0, 1.0, 1.0, -5.96e-08, 1.0, 0.0, -5.96e-08, 1.0, 0.0, 1.0, 1.0, -5.96e-08, 1.0, 0.0, -5.96e-08, 1.0, 0.0, 1.0, 1.0, -5.96e-08, 1.0, 0.0, -5.96e-08, 1.0, 0.0, 1.0, 1.0, -5.96e-08, 1.0, 0.0, -5.96e-08, 1.0, 0.0, 1.0, 1.0, -5.96e-08, 1.0, 0.0, -5.96e-08, 1.0, 0.0, 1.0, 1.0, -5.96e-08, 1.0, 0.0, -5.96e-08, 1.0, 0.0, 1.0, 1.0, -5.96e-08, 1.0, 0.0, -5.96e-08, 1.0, 0.0, 1.0, 1.0, -5.96e-08, 1.0, 0.0, -5.96e-08, 1.0, 0.0, 1.0, 1.0, -5.96e-08, 1.0, 0.0, -5.96e-08, 1.0, 0.0, 1.0, 1.0, -5.96e-08, 1.0, 0.0, -5.96e-08, 1.0, 0.0, 1.0, 1.0, -5.96e-08, 1.0, 0.0, -5.96e-08, 1.0, 0.0, 1.0, 1.0, -5.96e-08, 1.0, 0.0, -5.96e-08, 1.0, 0.0, 1.0, 1.0, -5.96e-08, 1.0, 0.0, -5.96e-08, 1.0, 0.0, 1.0, 1.0, -5.96e-08, 1.0, 0.0, -5.96e-08, 1.0, 0.0, 1.0, 1.0, -5.96e-08, 1.0, 0.0, -5.96e-08, 1.0, 0.0, 1.0, 1.0, -5.96e-08, 1.0, 0.0, -5.96e-08, 1.0, 0.0, 1.0, 1.0, -5.96e-08, 1.0, 0.0, -5.96e-08, 1.0, 0.0, 1.0, 1.0, -5.96e-08, 1.0, 0.0, -5.96e-08, 1.0, 0.0, 1.0, 1.0, -5.96e-08, 1.0, 0.0, -5.96e-08, 1.0, 0.0, 1.0, 1.0, -5.96e-08, 1.0, 0.0, -5.96e-08, 1.0, 0.0, 1.0, 1.0, -5.96e-08, 1.0, 0.0, -5.96e-08, 1.0, 0.0, 1.0, 1.0, -5.96e-08, 1.0, 0.0, -5.96e-08, 1.0, 0.0, 1.0, 1.0, -5.96e-08, 1.0, 0.0, -5.96e-08, 1.0, 0.0, 1.0, 1.0, -5.96e-08, 1.0, 0.0, -5.96e-08, 1.0, 0.0, 1.0, 1.0, -5.96e-08, 1.0, 0.0, -5.96e-08, 1.0, 0.0, 1.0, 1.0, -5.96e-08, 1.0, 0.0, -5.96e-08, 1.0, 0.0, 1.0, 1.0, -5.96e-08, 1.0, 0.0, -5.96e-08, 1.0, 0.0, 1.0, 1.0, -5.96e-08, 1.0, 0.0, -5.96e-08, 1.0, 0.0, 1.0, 1.0, -5.96e-08, 1.0, 0.0, -5.96e-08, 1.0, 0.0, 1.0, 1.0, -5.96e-08, 1.0, 0.0, -5.96e-08, 1.0, 0.0, 1.0, 1.0, -5.96e-08, 1.0, 0.0, -5.96e-08, 1.0, 0.0, 1.0, 1.0, -5.96e-08, 1.0, 0.0, -5.96e-08, 1.0, 0.0, 1.0, 1.0, -5.96e-08, 1.0, 0.0, -5.96e-08, 1.0, 0.0, 1.0, 1.0, -5.96e-08, 1.0, 0.0, -5.96e-08, 1.0, 0.0, 1.0, 1.0, 0.3481, 0.6558, -0.001535, 0.004489, 0.9985, 0.001535, 1.002, 1.002, -5.96e-08, 1.0, 0.0, -5.96e-08, 1.0, 0.0, 1.0, 1.0, -5.96e-08, 1.0, 0.0, -5.96e-08, 1.0, 0.0, 1.0, 1.0, -5.96e-08, 1.0, 0.0, -5.96e-08, 1.0, 0.0, 1.0, 1.0, -5.96e-08, 1.0, 0.0, -5.96e-08, 1.0, 0.0, 1.0, 1.0, -5.96e-08, 1.0, 0.0, -5.96e-08, 1.0, 0.0, 1.0, 1.0, -5.96e-08, 1.0, 0.0, -5.96e-08, 1.0, 0.0, 1.0, 1.0, -5.96e-08, 1.0, 0.0, -5.96e-08, 1.0, 0.0, 1.0, 1.0, -5.96e-08, 1.0, 0.0, -5.96e-08, 1.0, 0.0, 1.0, 1.0, -0.001534, 0.9986, 0.3481, 0.3472, 1.002, 0.001534, 0.9985, 1.002, -5.96e-08, 1.0, 0.0, -5.96e-08, 1.0, 0.0, 1.0, 1.0, -5.96e-08, 1.0, 0.0, -5.96e-08, 1.0, 0.0, 1.0, 1.0, -5.96e-08, 1.0, 0.0, -5.96e-08, 1.0, 0.0, 1.0, 1.0, -5.96e-08, 1.0, 0.0, -5.96e-08, 1.0, 0.0, 1.0, 1.0, -5.96e-08, 1.0, 0.0, -5.96e-08, 1.0, 0.0, 1.0, 1.0, -5.96e-08, 1.0, 0.0, -5.96e-08, 1.0, 0.0, 1.0, 1.0, -5.96e-08, 1.0, 0.0, -5.96e-08, 1.0, 0.0, 1.0, 1.0, -5.96e-08, 1.0, 0.0, -5.96e-08, 1.0, 0.0, 1.0, 1.0, -5.96e-08, 1.0, 0.0, -5.96e-08, 1.0, 0.0, 1.0, 1.0, -5.96e-08, 1.0, 0.0, -5.96e-08, 1.0, 0.0, 1.0, 1.0, -5.96e-08, 1.0, 0.0, -5.96e-08, 1.0, 0.0, 1.0, 1.0, -5.96e-08, 1.0, 0.0, -5.96e-08, 1.0, 0.0, 1.0, 1.0, -5.96e-08, 1.0, 0.0, -5.96e-08, 1.0, 0.0, 1.0, 1.0, -5.96e-08, 1.0, 0.0, -5.96e-08, 1.0, 0.0, 1.0, 1.0, -5.96e-08, 1.0, 0.0, -5.96e-08, 1.0, 0.0, 1.0, 1.0, -5.96e-08, 1.0, 0.0, -5.96e-08, 1.0, 0.0, 1.0, 1.0, -5.96e-08, 1.0, 0.0, -5.96e-08, 1.0, 0.0, 1.0, 1.0, -5.96e-08, 1.0, 0.0, -5.96e-08, 1.0, 0.0, 1.0, 1.0, -5.96e-08, 1.0, 0.0, -5.96e-08, 1.0, 0.0, 1.0, 1.0, -5.96e-08, 1.0, 0.0, -5.96e-08, 1.0, 0.0, 1.0, 1.0, -5.96e-08, 1.0, 0.0, -5.96e-08, 1.0, 0.0, 1.0, 1.0, -5.96e-08, 1.0, 0.0, -5.96e-08, 1.0, 0.0, 1.0, 1.0, -5.96e-08, 1.0, 0.0, -5.96e-08, 1.0, 0.0, 1.0, 1.0, -5.96e-08, 1.0, 0.0, -5.96e-08, 1.0, 0.0, 1.0, 1.0, -5.96e-08, 1.0, 0.0, -5.96e-08, 1.0, 0.0, 1.0, 1.0, -5.96e-08, 1.0, 0.0, -5.96e-08, 1.0, 0.0, 1.0, 1.0, -5.96e-08, 1.0, 0.0, -5.96e-08, 1.0, 0.0, 1.0, 1.0, -5.96e-08, 1.0, 0.0, -5.96e-08, 1.0, 0.0, 1.0, 1.0, -5.96e-08, 1.0, 0.0, -5.96e-08, 1.0, 0.0, 1.0, 1.0, -5.96e-08, 1.0, 0.0, -5.96e-08, 1.0, 0.0, 1.0, 1.0, -5.96e-08, 1.0, 0.0, -5.96e-08, 1.0, 0.0, 1.0, 1.0, -5.96e-08, 1.0, 0.0, -5.96e-08, 1.0, 0.0, 1.0, 1.0, -5.96e-08, 1.0, 0.0, -5.96e-08, 1.0, 0.0, 1.0, 1.0, -5.96e-08, 1.0, 0.0, -5.96e-08, 1.0, 0.0, 1.0, 1.0, -5.96e-08, 1.0, 0.0, -5.96e-08, 1.0, 0.0, 1.0, 1.0, -5.96e-08, 1.0, 0.0, -5.96e-08, 1.0, 0.0, 1.0, 1.0, -5.96e-08, 1.0, 0.0, -5.96e-08, 1.0, 0.0, 1.0, 1.0, -5.96e-08, 1.0, 0.0, -5.96e-08, 1.0, 0.0, 1.0, 1.0, -5.96e-08, 1.0, 0.0, -5.96e-08, 1.0, 0.0, 1.0, 1.0, -5.96e-08, 1.0, 0.0, -5.96e-08, 1.0, 0.0, 1.0, 1.0, 10.16, 7.932, 10.14, 7.378, 10.48, 7.376, 10.47, 7.931, 10.14, 7.378, 10.14, 6.527, 10.48, 6.526, 10.48, 7.376, 10.14, 6.527, 10.14, 5.677, 10.48, 5.676, 10.48, 6.526, 10.14, 5.677, 10.13, 4.826, 10.47, 4.825, 10.48, 5.676, 10.13, 4.826, 10.13, 3.976, 10.47, 3.975, 10.47, 4.825, 10.13, 3.976, 10.13, 3.126, 10.47, 3.125, 10.47, 3.975, 10.13, 3.126, 10.13, 2.275, 10.47, 2.274, 10.47, 3.125, 10.13, 2.275, 10.12, 1.425, 10.46, 1.424, 10.47, 2.274, 10.12, 1.425, 10.12, 0.5744, 10.46, 0.5734, 10.46, 1.424, 10.12, 0.5744, 10.13, 0.01977, 10.45, 0.0188, 10.46, 0.5734, 9.952, 0.0188, 9.965, 0.5734, 9.625, 0.5744, 9.635, 0.01977, 9.965, 0.5734, 9.968, 1.424, 9.628, 1.425, 9.625, 0.5744, 9.968, 1.424, 9.97, 2.274, 9.63, 2.275, 9.628, 1.425, 9.97, 2.274, 9.973, 3.125, 9.633, 3.126, 9.63, 2.275, 9.973, 3.125, 9.976, 3.975, 9.636, 3.976, 9.633, 3.126, 9.976, 3.975, 9.978, 4.825, 9.638, 4.826, 9.636, 3.976, 9.978, 4.825, 9.981, 5.676, 9.641, 5.677, 9.638, 4.826, 9.981, 5.676, 9.984, 6.526, 9.643, 6.527, 9.641, 5.677, 9.984, 6.526, 9.986, 7.376, 9.646, 7.378, 9.643, 6.527, 9.986, 7.376, 9.976, 7.931, 9.66, 7.932, 9.646, 7.378, 8.668, 7.932, 8.654, 7.378, 8.995, 7.376, 8.984, 7.931, 8.654, 7.378, 8.652, 6.527, 8.992, 6.526, 8.995, 7.376, 8.652, 6.527, 8.649, 5.677, 8.989, 5.676, 8.992, 6.526, 8.649, 5.677, 8.647, 4.826, 8.987, 4.825, 8.989, 5.676, 8.647, 4.826, 8.644, 3.976, 8.984, 3.975, 8.987, 4.825, 8.644, 3.976, 8.641, 3.126, 8.982, 3.125, 8.984, 3.975, 8.641, 3.126, 8.639, 2.275, 8.979, 2.274, 8.982, 3.125, 8.639, 2.275, 8.636, 1.425, 8.976, 1.424, 8.979, 2.274, 8.636, 1.425, 8.634, 0.5744, 8.974, 0.5734, 8.976, 1.424, 8.634, 0.5744, 8.644, 0.01976, 8.96, 0.0188, 8.974, 0.5734, 9.321, 0.01921, 9.335, 0.5738, 8.995, 0.5749, 9.005, 0.02018, 9.335, 0.5738, 9.337, 1.424, 8.997, 1.425, 8.995, 0.5749, 9.337, 1.424, 9.34, 2.275, 9.0, 2.276, 8.997, 1.425, 9.34, 2.275, 9.343, 3.125, 9.002, 3.126, 9.0, 2.276, 9.343, 3.125, 9.345, 3.975, 9.005, 3.976, 9.002, 3.126, 9.345, 3.975, 9.348, 4.826, 9.008, 4.827, 9.005, 3.976, 9.348, 4.826, 9.35, 5.676, 9.01, 5.677, 9.008, 4.827, 9.35, 5.676, 9.353, 6.527, 9.013, 6.528, 9.01, 5.677, 9.353, 6.527, 9.356, 7.377, 9.015, 7.378, 9.013, 6.528, 9.356, 7.377, 9.346, 7.932, 9.029, 7.933, 9.015, 7.378, 9.635, 0.01977, 9.625, 0.5744, 9.49, 0.5749, 9.501, 0.02018, 9.625, 0.5744, 9.628, 1.425, 9.493, 1.425, 9.49, 0.5749, 9.628, 1.425, 9.63, 2.275, 9.496, 2.276, 9.493, 1.425, 9.63, 2.275, 9.633, 3.126, 9.498, 3.126, 9.496, 2.276, 9.633, 3.126, 9.636, 3.976, 9.501, 3.976, 9.498, 3.126, 9.636, 3.976, 9.638, 4.826, 9.503, 4.827, 9.501, 3.976, 9.638, 4.826, 9.641, 5.677, 9.506, 5.677, 9.503, 4.827, 9.641, 5.677, 9.643, 6.527, 9.509, 6.528, 9.506, 5.677, 9.643, 6.527, 9.646, 7.378, 9.511, 7.378, 9.509, 6.528, 9.646, 7.378, 9.66, 7.932, 9.525, 7.933, 9.511, 7.378, 10.14, 7.378, 10.16, 7.932, 10.02, 7.933, 10.01, 7.378, 10.14, 6.527, 10.14, 7.378, 10.01, 7.378, 10.0, 6.528, 10.14, 5.677, 10.14, 6.527, 10.0, 6.528, 10.0, 5.677, 10.13, 4.826, 10.14, 5.677, 10.0, 5.677, 9.999, 4.827, 10.13, 3.976, 10.13, 4.826, 9.999, 4.827, 9.997, 3.976, 10.13, 3.126, 10.13, 3.976, 9.997, 3.976, 9.994, 3.126, 10.13, 2.275, 10.13, 3.126, 9.994, 3.126, 9.991, 2.276, 10.12, 1.425, 10.13, 2.275, 9.991, 2.276, 9.989, 1.425, 10.12, 0.5744, 10.12, 1.425, 9.989, 1.425, 9.986, 0.5749, 10.13, 0.01977, 10.12, 0.5744, 9.986, 0.5749, 9.996, 0.02018, 8.654, 7.378, 8.668, 7.932, 8.533, 7.933, 8.52, 7.378, 8.652, 6.527, 8.654, 7.378, 8.52, 7.378, 8.517, 6.528, 8.649, 5.677, 8.652, 6.527, 8.517, 6.528, 8.515, 5.677, 8.647, 4.826, 8.649, 5.677, 8.515, 5.677, 8.512, 4.827, 8.644, 3.976, 8.647, 4.826, 8.512, 4.827, 8.509, 3.976, 8.641, 3.126, 8.644, 3.976, 8.509, 3.976, 8.507, 3.126, 8.639, 2.275, 8.641, 3.126, 8.507, 3.126, 8.504, 2.276, 8.636, 1.425, 8.639, 2.275, 8.504, 2.276, 8.501, 1.425, 8.634, 0.5744, 8.636, 1.425, 8.501, 1.425, 8.499, 0.5749, 8.644, 0.01976, 8.634, 0.5744, 8.499, 0.5749, 8.509, 0.02018, 9.335, 0.5738, 9.321, 0.01921, 9.456, 0.0188, 9.47, 0.5734, 9.337, 1.424, 9.335, 0.5738, 9.47, 0.5734, 9.472, 1.424, 9.34, 2.275, 9.337, 1.424, 9.472, 1.424, 9.475, 2.274, 9.343, 3.125, 9.34, 2.275, 9.475, 2.274, 9.477, 3.125, 9.345, 3.975, 9.343, 3.125, 9.477, 3.125, 9.48, 3.975, 9.348, 4.826, 9.345, 3.975, 9.48, 3.975, 9.483, 4.825, 9.35, 5.676, 9.348, 4.826, 9.483, 4.825, 9.485, 5.676, 9.353, 6.527, 9.35, 5.676, 9.485, 5.676, 9.488, 6.526, 9.356, 7.377, 9.353, 6.527, 9.488, 6.526, 9.49, 7.376, 9.346, 7.932, 9.356, 7.377, 9.49, 7.376, 9.48, 7.931, 10.64, 7.142, 10.65, 7.679, 10.52, 7.679, 10.5, 7.142, 10.63, 6.319, 10.64, 7.142, 10.5, 7.142, 10.5, 6.319, 10.63, 5.495, 10.63, 6.319, 10.5, 6.319, 10.5, 5.496, 10.63, 4.672, 10.63, 5.495, 10.5, 5.496, 10.49, 4.673, 10.63, 3.849, 10.63, 4.672, 10.49, 4.673, 10.49, 3.849, 10.62, 3.026, 10.63, 3.849, 10.49, 3.849, 10.49, 3.026, 10.62, 2.202, 10.62, 3.026, 10.49, 3.026, 10.49, 2.203, 10.62, 1.379, 10.62, 2.202, 10.49, 2.203, 10.48, 1.379, 10.62, 0.5558, 10.62, 1.379, 10.48, 1.379, 10.48, 0.5562, 10.63, 0.0188, 10.62, 0.5558, 10.48, 0.5562, 10.49, 0.01921, 10.83, 0.5561, 10.82, 0.01921, 10.95, 0.0188, 10.97, 0.5557, 10.83, 1.379, 10.83, 0.5561, 10.97, 0.5557, 10.97, 1.379, 10.84, 2.203, 10.83, 1.379, 10.97, 1.379, 10.97, 2.202, 10.84, 3.026, 10.84, 2.203, 10.97, 2.202, 10.97, 3.026, 10.84, 3.849, 10.84, 3.026, 10.97, 3.026, 10.98, 3.849, 10.84, 4.672, 10.84, 3.849, 10.98, 3.849, 10.98, 4.672, 10.85, 5.496, 10.84, 4.672, 10.98, 4.672, 10.98, 5.495, 10.85, 6.319, 10.85, 5.496, 10.98, 5.495, 10.98, 6.319, 10.85, 7.142, 10.85, 6.319, 10.98, 6.319, 10.99, 7.142, 10.84, 7.679, 10.85, 7.142, 10.99, 7.142, 10.98, 7.679, 10.8, 7.142, 10.82, 7.679, 10.68, 7.679, 10.67, 7.142, 10.8, 6.319, 10.8, 7.142, 10.67, 7.142, 10.67, 6.319, 10.8, 5.495, 10.8, 6.319, 10.67, 6.319, 10.67, 5.496, 10.8, 4.672, 10.8, 5.495, 10.67, 5.496, 10.66, 4.673, 10.79, 3.849, 10.8, 4.672, 10.66, 4.673, 10.66, 3.849, 10.79, 3.026, 10.79, 3.849, 10.66, 3.849, 10.66, 3.026, 10.79, 2.202, 10.79, 3.026, 10.66, 3.026, 10.65, 2.203, 10.79, 1.379, 10.79, 2.202, 10.65, 2.203, 10.65, 1.379, 10.78, 0.5558, 10.79, 1.379, 10.65, 1.379, 10.65, 0.5562, 10.79, 0.0188, 10.78, 0.5558, 10.65, 0.5562, 10.66, 0.01921, 11.13, 0.0188, 11.12, 0.5558, 10.99, 0.5562, 11.0, 0.01921, 11.12, 0.5558, 11.12, 1.379, 10.99, 1.379, 10.99, 0.5562, 11.12, 1.379, 11.13, 2.202, 10.99, 2.203, 10.99, 1.379, 11.13, 2.202, 11.13, 3.026, 10.99, 3.026, 10.99, 2.203, 11.13, 3.026, 11.13, 3.849, 11.0, 3.849, 10.99, 3.026, 11.13, 3.849, 11.13, 4.672, 11.0, 4.673, 11.0, 3.849, 11.13, 4.672, 11.14, 5.495, 11.0, 5.496, 11.0, 4.673, 11.14, 5.495, 11.14, 6.319, 11.0, 6.319, 11.0, 5.496, 11.14, 6.319, 11.14, 7.142, 11.01, 7.142, 11.0, 6.319, 11.14, 7.142, 11.15, 7.679, 11.02, 7.679, 11.01, 7.142, 0.11, 7.562, 0.3947, 8.099, 0.2682, 8.225, -0.02587, 7.67, 0.1126, 6.738, 0.11, 7.562, -0.02587, 7.67, -0.02326, 6.819, 0.1151, 5.915, 0.1126, 6.738, -0.02326, 6.819, -0.02066, 5.969, 0.1176, 5.092, 0.1151, 5.915, -0.02066, 5.969, -0.01805, 5.119, 0.1201, 4.269, 0.1176, 5.092, -0.01805, 5.119, -0.01544, 4.268, 0.1227, 3.445, 0.1201, 4.269, -0.01544, 4.268, -0.01283, 3.418, 0.1252, 2.622, 0.1227, 3.445, -0.01283, 3.418, -0.01022, 2.567, 0.1277, 1.799, 0.1252, 2.622, -0.01022, 2.567, -0.007612, 1.717, 0.1302, 0.9754, 0.1277, 1.799, -0.007612, 1.717, -0.005005, 0.8666, 0.4182, 0.4394, 0.1302, 0.9754, -0.005005, 0.8666, 0.2924, 0.3128, 8.055, 8.123, 8.343, 7.587, 8.478, 7.696, 8.181, 8.249, 8.343, 7.587, 8.345, 6.764, 8.481, 6.845, 8.478, 7.696, 8.345, 6.764, 8.348, 5.94, 8.483, 5.995, 8.481, 6.845, 8.348, 5.94, 8.35, 5.117, 8.486, 5.145, 8.483, 5.995, 8.35, 5.117, 8.353, 4.294, 8.488, 4.294, 8.486, 5.145, 8.353, 4.294, 8.355, 3.471, 8.491, 3.444, 8.488, 4.294, 8.355, 3.471, 8.358, 2.647, 8.494, 2.593, 8.491, 3.444, 8.358, 2.647, 8.36, 1.824, 8.496, 1.743, 8.494, 2.593, 8.36, 1.824, 8.363, 1.001, 8.499, 0.8927, 8.496, 1.743, 8.363, 1.001, 8.078, 0.4629, 8.205, 0.3371, 8.499, 0.8927, 0.3947, 8.099, 0.9308, 8.387, 0.8219, 8.523, 0.2682, 8.225, 0.9308, 8.387, 1.754, 8.39, 1.672, 8.525, 0.8219, 8.523, 1.754, 8.39, 2.577, 8.392, 2.523, 8.528, 1.672, 8.525, 2.577, 8.392, 3.401, 8.395, 3.373, 8.53, 2.523, 8.528, 3.401, 8.395, 4.224, 8.398, 4.223, 8.533, 3.373, 8.53, 4.224, 8.398, 5.047, 8.4, 5.074, 8.536, 4.223, 8.533, 5.047, 8.4, 5.87, 8.403, 5.924, 8.538, 5.074, 8.536, 5.87, 8.403, 6.694, 8.405, 6.775, 8.541, 5.924, 8.538, 6.694, 8.405, 7.517, 8.408, 7.625, 8.544, 6.775, 8.541, 7.517, 8.408, 8.055, 8.123, 8.181, 8.249, 7.625, 8.544, 8.078, 0.4629, 7.542, 0.1749, 7.651, 0.03966, 8.205, 0.3371, 7.542, 0.1749, 6.719, 0.1724, 6.801, 0.03706, 7.651, 0.03966, 6.719, 0.1724, 5.896, 0.1699, 5.95, 0.03445, 6.801, 0.03706, 5.896, 0.1699, 5.072, 0.1673, 5.1, 0.03184, 5.95, 0.03445, 5.072, 0.1673, 4.249, 0.1648, 4.25, 0.02923, 5.1, 0.03184, 4.249, 0.1648, 3.426, 0.1623, 3.399, 0.02662, 4.25, 0.02923, 3.426, 0.1623, 2.603, 0.1597, 2.549, 0.02401, 3.399, 0.02662, 2.603, 0.1597, 1.779, 0.1572, 1.698, 0.02141, 2.549, 0.02401, 1.779, 0.1572, 0.956, 0.1547, 0.848, 0.0188, 1.698, 0.02141, 0.956, 0.1547, 0.4182, 0.4394, 0.2924, 0.3128, 0.848, 0.0188, 0.0, 8.808, 0.0, -7.808, 1.0, -7.808, 1.0, 8.808, 0.0, 8.808, 0.0, -7.808, 1.0, -7.808, 1.0, 8.808, 0.0, 8.808, 0.0, -7.808, 1.0, -7.808, 1.0, 8.808, 0.0, 8.808, 0.0, -7.808, 1.0, -7.808, 1.0, 8.808, 0.0, 8.808, 0.0, -7.808, 1.0, -7.808, 1.0, 8.808, 0.0, 8.808, 0.0, -7.808, 1.0, -7.808, 1.0, 8.808, 0.0, 8.808, 0.0, -7.808, 1.0, -7.808, 1.0, 8.808, 0.0, 8.808, 0.0, -7.808, 1.0, -7.808, 1.0, 8.808, 0.0, 8.808, 0.0, -7.808, 1.0, -7.808, 1.0, 8.808, 0.0, 8.808, 0.0, -7.808, 1.0, -7.808, 1.0, 8.808, 0.0, 8.808, 0.0, -7.808, 1.0, -7.808, 1.0, 8.808, 0.0, 8.808, 0.0, -7.808, 1.0, -7.808, 1.0, 8.808, 0.0, 8.808, 0.0, -7.808, 1.0, -7.808, 1.0, 8.808, 0.0, 8.808, 0.0, -7.808, 1.0, -7.808, 1.0, 8.808, 0.0, 8.808, 0.0, -7.808, 1.0, -7.808, 1.0, 8.808, 0.0, 8.808, 0.0, -7.808, 1.0, -7.808, 1.0, 8.808, 0.0, 8.808, 0.0, -7.808, 1.0, -7.808, 1.0, 8.808, 0.0, 8.808, 0.0, -7.808, 1.0, -7.808, 1.0, 8.808, 0.0, 8.808, 0.0, -7.808, 1.0, -7.808, 1.0, 8.808, 0.0, 8.808, 0.0, -7.808, 1.0, -7.808, 1.0, 8.808, 0.0, 8.808, 0.0, -7.808, 1.0, -7.808, 1.0, 8.808, 0.0, 8.808, 0.0, -7.808, 1.0, -7.808, 1.0, 8.808, 0.0, 8.808, 0.0, -7.808, 1.0, -7.808, 1.0, 8.808, 0.0, 8.808, 0.0, -7.808, 1.0, -7.808, 1.0, 8.808, 0.0, 8.808, 0.0, -7.808, 1.0, -7.808, 1.0, 8.808, 0.0, 8.808, 0.0, -7.808, 1.0, -7.808, 1.0, 8.808, 0.0, 8.808, 0.0, -7.808, 1.0, -7.808, 1.0, 8.808, 0.0, 8.808, 0.0, -7.808, 1.0, -7.808, 1.0, 8.808, 0.0, 8.808, 0.0, -7.808, 1.0, -7.808, 1.0, 8.808, 0.0, 8.808, 0.0, -7.808, 1.0, -7.808, 1.0, 8.808, 0.0, 8.808, 0.0, -7.808, 1.0, -7.808, 1.0, 8.808, 0.0, 8.808, 0.0, -7.808, 1.0, -7.808, 1.0, 8.808, -2.748, 0.01274, -1.815, 0.01274, -1.78, 0.08402, -2.679, 0.08402, -1.815, 3.748, -2.748, 3.748, -2.679, 3.679, -1.78, 3.679, -1.815, 0.01274, -0.8806, 0.01274, -0.8814, 0.08401, -1.78, 0.08402, -0.8806, 3.748, -1.815, 3.748, -1.78, 3.679, -0.8814, 3.679, -0.8806, 0.01274, 0.05325, 0.01274, 0.01723, 0.08401, -0.8814, 0.08401, 0.05325, 3.748, -0.8806, 3.748, -0.8814, 3.679, 0.01724, 3.679, 0.05325, 0.01274, 0.9871, 0.01274, 0.9159, 0.08401, 0.01723, 0.08401, 0.9871, 3.748, 0.05325, 3.748, 0.01724, 3.679, 0.9159, 3.679, -2.748, 0.9466, -2.748, 0.01274, -2.679, 0.08402, -2.679, 0.9827, -2.748, 1.881, -2.748, 0.9466, -2.679, 0.9827, -2.679, 1.881, -2.748, 2.814, -2.748, 1.881, -2.679, 1.881, -2.679, 2.78, -2.748, 3.748, -2.748, 2.814, -2.679, 2.78, -2.679, 3.679, 0.9871, 0.01274, 0.9871, 0.9466, 0.9159, 0.9827, 0.9159, 0.08401, 0.9871, 0.9466, 0.9871, 1.881, 0.9159, 1.881, 0.9159, 0.9827, 0.9871, 1.881, 0.9871, 2.814, 0.9159, 2.78, 0.9159, 1.881, 0.9871, 2.814, 0.9871, 3.748, 0.9159, 3.679, 0.9159, 2.78, -5.96e-08, 1.0, 0.0, -5.96e-08, 1.0, 0.0, 1.0, 1.0, -5.96e-08, 1.0, 0.0, -5.96e-08, 1.0, 0.0, 1.0, 1.0, -5.96e-08, 1.0, 0.0, -5.96e-08, 1.0, 0.0, 1.0, 1.0, -5.96e-08, 1.0, 0.0, -5.96e-08, 1.0, 0.0, 1.0, 1.0, -5.96e-08, 1.0, 0.0, -5.96e-08, 1.0, 0.0, 1.0, 1.0, -5.96e-08, 1.0, 0.0, -5.96e-08, 1.0, 0.0, 1.0, 1.0, -5.96e-08, 1.0, 0.0, -5.96e-08, 1.0, 0.0, 1.0, 1.0, -5.96e-08, 1.0, 0.0, -5.96e-08, 1.0, 0.0, 1.0, 1.0, -5.96e-08, 1.0, 0.0, -5.96e-08, 1.0, 0.0, 1.0, 1.0, -5.96e-08, 1.0, 0.0, -5.96e-08, 1.0, 0.0, 1.0, 1.0, -5.96e-08, 1.0, 0.0, -5.96e-08, 1.0, 0.0, 1.0, 1.0, -5.96e-08, 1.0, 0.0, -5.96e-08, 1.0, 0.0, 1.0, 1.0, -5.96e-08, 1.0, 0.0, -5.96e-08, 1.0, 0.0, 1.0, 1.0, -5.96e-08, 1.0, 0.0, -5.96e-08, 1.0, 0.0, 1.0, 1.0, -5.96e-08, 1.0, 0.0, -5.96e-08, 1.0, 0.0, 1.0, 1.0, -5.96e-08, 1.0, 0.0, -5.96e-08, 1.0, 0.0, 1.0, 1.0, 0.6094, 0.316, 0.7037, 0.277, 0.7037, 0.3551, 0.3796, 0.3571, 0.3235, 0.2217, 0.4357, 0.2217, 0.6094, 0.316, 0.7037, 0.3551, 0.6484, 0.4104, 0.3796, 0.3571, 0.2441, 0.301, 0.3235, 0.2217, 0.6094, 0.316, 0.6484, 0.4104, 0.5703, 0.4104, 0.3796, 0.3571, 0.2441, 0.4133, 0.2441, 0.301, 0.6094, 0.316, 0.5703, 0.4104, 0.515, 0.3551, 0.3796, 0.3571, 0.3235, 0.4926, 0.2441, 0.4133, 0.6094, 0.316, 0.515, 0.3551, 0.515, 0.277, 0.3796, 0.3571, 0.4357, 0.4926, 0.3235, 0.4926, 0.6094, 0.316, 0.515, 0.277, 0.5703, 0.2217, 0.3796, 0.3571, 0.515, 0.4133, 0.4357, 0.4926, 0.6094, 0.316, 0.5703, 0.2217, 0.6484, 0.2217, 0.3796, 0.3571, 0.515, 0.301, 0.515, 0.4133, 0.6094, 0.316, 0.6484, 0.2217, 0.7037, 0.277, 0.3796, 0.3571, 0.4357, 0.2217, 0.515, 0.301, 0.6458, 0.4275, 0.7558, 0.4104, 0.7559, 0.5226, 0.6458, 0.5056, 0.515, 0.4515, 0.6161, 0.4104, 0.6458, 0.4897, 0.5357, 0.5067, 0.5357, 0.5067, 0.6458, 0.4897, 0.6457, 0.6019, 0.5357, 0.5849, 0.5357, 0.5849, 0.6457, 0.6019, 0.6161, 0.6813, 0.515, 0.6402, 0.3675, 0.6527, 0.2613, 0.6864, 0.2441, 0.5755, 0.3555, 0.5755, 0.3555, 0.5755, 0.2441, 0.5755, 0.2612, 0.4926, 0.3674, 0.5177, 0.515, 0.6528, 0.4088, 0.6864, 0.3917, 0.5755, 0.5031, 0.5756, 0.5031, 0.5756, 0.3917, 0.5755, 0.4088, 0.4926, 0.515, 0.5178, 0.5031, 0.5756, 0.3917, 0.5755, 0.4088, 0.4926, 0.515, 0.5178, 0.515, 0.6528, 0.4088, 0.6864, 0.3917, 0.5755, 0.5031, 0.5756, 0.3555, 0.5755, 0.2441, 0.5755, 0.2612, 0.4926, 0.3674, 0.5177, 0.3675, 0.6527, 0.2613, 0.6864, 0.2441, 0.5755, 0.3555, 0.5755, 0.5357, 0.5849, 0.6457, 0.6019, 0.6161, 0.6813, 0.515, 0.6402, 0.5357, 0.5067, 0.6458, 0.4897, 0.6457, 0.6019, 0.5357, 0.5849, 0.515, 0.4515, 0.6161, 0.4104, 0.6458, 0.4897, 0.5357, 0.5067, 0.6458, 0.4275, 0.7558, 0.4104, 0.7559, 0.5226, 0.6458, 0.5056, 0.3796, 0.3571, 0.4357, 0.2217, 0.515, 0.301, 0.6094, 0.316, 0.6484, 0.2217, 0.7037, 0.277, 0.3796, 0.3571, 0.515, 0.301, 0.515, 0.4133, 0.6094, 0.316, 0.5703, 0.2217, 0.6484, 0.2217, 0.3796, 0.3571, 0.515, 0.4133, 0.4357, 0.4926, 0.6094, 0.316, 0.515, 0.277, 0.5703, 0.2217, 0.3796, 0.3571, 0.4357, 0.4926, 0.3235, 0.4926, 0.6094, 0.316, 0.515, 0.3551, 0.515, 0.277, 0.3796, 0.3571, 0.3235, 0.4926, 0.2441, 0.4133, 0.6094, 0.316, 0.5703, 0.4104, 0.515, 0.3551, 0.3796, 0.3571, 0.2441, 0.4133, 0.2441, 0.301, 0.6094, 0.316, 0.6484, 0.4104, 0.5703, 0.4104, 0.3796, 0.3571, 0.2441, 0.301, 0.3235, 0.2217, 0.6094, 0.316, 0.7037, 0.3551, 0.6484, 0.4104, 0.3796, 0.3571, 0.3235, 0.2217, 0.4357, 0.2217, 0.6094, 0.316, 0.7037, 0.277, 0.7037, 0.3551, 0.6094, 0.316, 0.7037, 0.277, 0.7037, 0.3551, 0.3796, 0.3571, 0.3235, 0.2217, 0.4357, 0.2217, 0.6094, 0.316, 0.7037, 0.3551, 0.6484, 0.4104, 0.3796, 0.3571, 0.2441, 0.301, 0.3235, 0.2217, 0.6094, 0.316, 0.6484, 0.4104, 0.5703, 0.4104, 0.3796, 0.3571, 0.2441, 0.4133, 0.2441, 0.301, 0.6094, 0.316, 0.5703, 0.4104, 0.515, 0.3551, 0.3796, 0.3571, 0.3235, 0.4926, 0.2441, 0.4133, 0.6094, 0.316, 0.515, 0.3551, 0.515, 0.277, 0.3796, 0.3571, 0.4357, 0.4926, 0.3235, 0.4926, 0.6094, 0.316, 0.515, 0.277, 0.5703, 0.2217, 0.3796, 0.3571, 0.515, 0.4133, 0.4357, 0.4926, 0.6094, 0.316, 0.5703, 0.2217, 0.6484, 0.2217, 0.3796, 0.3571, 0.515, 0.301, 0.515, 0.4133, 0.6094, 0.316, 0.6484, 0.2217, 0.7037, 0.277, 0.3796, 0.3571, 0.4357, 0.2217, 0.515, 0.301, 0.6458, 0.4275, 0.7558, 0.4104, 0.7559, 0.5226, 0.6458, 0.5056, 0.515, 0.4515, 0.6161, 0.4104, 0.6458, 0.4897, 0.5357, 0.5067, 0.5357, 0.5067, 0.6458, 0.4897, 0.6457, 0.6019, 0.5357, 0.5849, 0.5357, 0.5849, 0.6457, 0.6019, 0.6161, 0.6813, 0.515, 0.6402, 0.3675, 0.6527, 0.2613, 0.6864, 0.2441, 0.5755, 0.3555, 0.5755, 0.3555, 0.5755, 0.2441, 0.5755, 0.2612, 0.4926, 0.3674, 0.5177, 0.515, 0.6528, 0.4088, 0.6864, 0.3917, 0.5755, 0.5031, 0.5756, 0.5031, 0.5756, 0.3917, 0.5755, 0.4088, 0.4926, 0.515, 0.5178, 0.5031, 0.5756, 0.3917, 0.5755, 0.4088, 0.4926, 0.515, 0.5178, 0.515, 0.6528, 0.4088, 0.6864, 0.3917, 0.5755, 0.5031, 0.5756, 0.3555, 0.5755, 0.2441, 0.5755, 0.2612, 0.4926, 0.3674, 0.5177, 0.3675, 0.6527, 0.2613, 0.6864, 0.2441, 0.5755, 0.3555, 0.5755, 0.5357, 0.5849, 0.6457, 0.6019, 0.6161, 0.6813, 0.515, 0.6402, 0.5357, 0.5067, 0.6458, 0.4897, 0.6457, 0.6019, 0.5357, 0.5849, 0.515, 0.4515, 0.6161, 0.4104, 0.6458, 0.4897, 0.5357, 0.5067, 0.6458, 0.4275, 0.7558, 0.4104, 0.7559, 0.5226, 0.6458, 0.5056, 0.3796, 0.3571, 0.4357, 0.2217, 0.515, 0.301, 0.6094, 0.316, 0.6484, 0.2217, 0.7037, 0.277, 0.3796, 0.3571, 0.515, 0.301, 0.515, 0.4133, 0.6094, 0.316, 0.5703, 0.2217, 0.6484, 0.2217, 0.3796, 0.3571, 0.515, 0.4133, 0.4357, 0.4926, 0.6094, 0.316, 0.515, 0.277, 0.5703, 0.2217, 0.3796, 0.3571, 0.4357, 0.4926, 0.3235, 0.4926, 0.6094, 0.316, 0.515, 0.3551, 0.515, 0.277, 0.3796, 0.3571, 0.3235, 0.4926, 0.2441, 0.4133, 0.6094, 0.316, 0.5703, 0.4104, 0.515, 0.3551, 0.3796, 0.3571, 0.2441, 0.4133, 0.2441, 0.301, 0.6094, 0.316, 0.6484, 0.4104, 0.5703, 0.4104, 0.3796, 0.3571, 0.2441, 0.301, 0.3235, 0.2217, 0.6094, 0.316, 0.7037, 0.3551, 0.6484, 0.4104, 0.3796, 0.3571, 0.3235, 0.2217, 0.4357, 0.2217, 0.6094, 0.316, 0.7037, 0.277, 0.7037, 0.3551])
me_cube.materials.append(mat_material)
me_cube.use_remesh_preserve_volume = False
me_cube.use_remesh_preserve_attributes = False
me_cube.use_mirror_vertex_groups = False
me_cube.update()

# ---- objects
ob_cube = bpy.data.objects.new('Cube', me_cube)

# ---- transforms, parenting, visibility, modifiers, constraints
ob_cube.location = (0.0, 0.0, 0.0)
ob_cube.lock_rotations_4d = False
ob_cube.empty_display_type = 'ARROWS'
ob_cube.lineart.crease_threshold = 0.0
_m = ob_cube.modifiers.new('EdgeSplit', 'EDGE_SPLIT')

# ---- collection membership
col_collection_1.objects.link(ob_cube)

# ---- scene / render settings (as saved in the file)
scene.frame_start = 1; scene.frame_end = 250; scene.frame_set(1)
scene.render.engine = 'BLENDER_EEVEE_NEXT'
scene.render.image_settings.color_mode = 'RGB'
scene.render.image_settings.compression = 90
scene.render.resolution_percentage = 50
scene.render.dither_intensity = 0.0
scene.render.bake_margin = 2
scene.render.bake_bias = 0.0
scene.cycles.use_denoising = False
scene.cycles.samples = 10
scene.cycles.sampling_pattern = 'TABULATED_SOBOL'
scene.cycles.light_sampling_threshold = 0.0
scene.cycles.use_adaptive_sampling = False
scene.cycles.use_light_tree = False
scene.cycles.blur_glossy = 0.0
scene.cycles.volume_bounces = 1
scene.cycles.pixel_filter_type = 'GAUSSIAN'
scene.cycles.sample_clamp_indirect = 0.0
scene.view_settings.view_transform = 'Standard'
bpy.context.view_layer.update()

# ---- added for rendering (the .blend has no active camera and no usable light): camera, sun
cam_auto = bpy.data.cameras.new('AutoCamera')
cam_auto.lens = 50.0
cam_auto.sensor_width = 36.0
cam_auto.clip_end = 1803.97
ob_auto_camera = bpy.data.objects.new('AutoCamera', cam_auto)
scene.collection.objects.link(ob_auto_camera)
ob_auto_camera.location = (102.89, -171.842, 82.2325)
ob_auto_camera.rotation_euler = (1.09748, -7.21219e-08, 0.694738)
scene.camera = ob_auto_camera
light_auto_sun = bpy.data.lights.new('AutoSun', 'SUN')
light_auto_sun.energy = 3.0
light_auto_sun.angle = 0.0523599
ob_auto_sun = bpy.data.objects.new('AutoSun', light_auto_sun)
scene.collection.objects.link(ob_auto_sun)
ob_auto_sun.rotation_euler = (0.872665, 0.174533, 0.523599)
bpy.context.view_layer.update()
